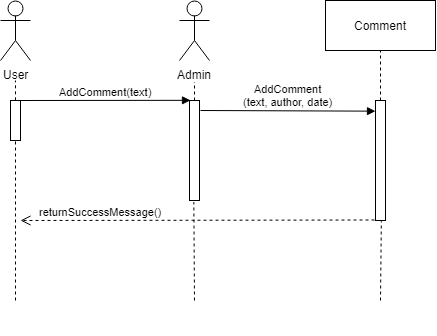

The diagram above was exported from draw.io. Its source (the exported page's mxGraphModel, read from the mxfile embedded in the PNG):
<mxGraphModel dx="700" dy="336" grid="1" gridSize="10" guides="1" tooltips="1" connect="1" arrows="1" fold="1" page="1" pageScale="1" pageWidth="850" pageHeight="1100" math="0" shadow="0">
  <root>
    <mxCell id="0" />
    <mxCell id="1" parent="0" />
    <mxCell id="dQdDFV-JYvWzQJOn16K8-1" value="User&lt;br&gt;" style="shape=umlActor;verticalLabelPosition=bottom;labelBackgroundColor=#ffffff;verticalAlign=top;html=1;outlineConnect=0;" parent="1" vertex="1">
      <mxGeometry x="100" y="30" width="30" height="60" as="geometry" />
    </mxCell>
    <mxCell id="dQdDFV-JYvWzQJOn16K8-2" value="" style="html=1;points=[];perimeter=orthogonalPerimeter;" parent="1" vertex="1">
      <mxGeometry x="110" y="130" width="10" height="40" as="geometry" />
    </mxCell>
    <mxCell id="dQdDFV-JYvWzQJOn16K8-4" value="" style="html=1;points=[];perimeter=orthogonalPerimeter;" parent="1" vertex="1">
      <mxGeometry x="475" y="130" width="10" height="120" as="geometry" />
    </mxCell>
    <mxCell id="dQdDFV-JYvWzQJOn16K8-6" value="" style="endArrow=none;dashed=1;html=1;" parent="1" edge="1">
      <mxGeometry width="50" height="50" relative="1" as="geometry">
        <mxPoint x="480" y="130" as="sourcePoint" />
        <mxPoint x="480" y="80" as="targetPoint" />
      </mxGeometry>
    </mxCell>
    <mxCell id="dQdDFV-JYvWzQJOn16K8-7" value="Comment" style="html=1;" parent="1" vertex="1">
      <mxGeometry x="425" y="30" width="110" height="50" as="geometry" />
    </mxCell>
    <mxCell id="cIjbm4pJPFpZYTCFw9mY-2" value="" style="html=1;points=[];perimeter=orthogonalPerimeter;" parent="1" vertex="1">
      <mxGeometry x="289" y="130" width="10" height="100" as="geometry" />
    </mxCell>
    <mxCell id="cIjbm4pJPFpZYTCFw9mY-6" value="" style="endArrow=none;dashed=1;html=1;entryX=0.561;entryY=1.004;entryDx=0;entryDy=0;entryPerimeter=0;" parent="1" target="dQdDFV-JYvWzQJOn16K8-4" edge="1">
      <mxGeometry width="50" height="50" relative="1" as="geometry">
        <mxPoint x="480" y="330" as="sourcePoint" />
        <mxPoint x="515" y="190" as="targetPoint" />
      </mxGeometry>
    </mxCell>
    <mxCell id="cIjbm4pJPFpZYTCFw9mY-9" value="" style="endArrow=none;dashed=1;html=1;" parent="1" edge="1">
      <mxGeometry width="50" height="50" relative="1" as="geometry">
        <mxPoint x="294" y="130" as="sourcePoint" />
        <mxPoint x="294" y="110" as="targetPoint" />
      </mxGeometry>
    </mxCell>
    <mxCell id="cIjbm4pJPFpZYTCFw9mY-12" value="Admin" style="shape=umlActor;verticalLabelPosition=bottom;labelBackgroundColor=#ffffff;verticalAlign=top;html=1;outlineConnect=0;" parent="1" vertex="1">
      <mxGeometry x="279" y="30" width="30" height="60" as="geometry" />
    </mxCell>
    <mxCell id="cIjbm4pJPFpZYTCFw9mY-17" value="" style="endArrow=none;dashed=1;html=1;exitX=0.523;exitY=0.002;exitDx=0;exitDy=0;exitPerimeter=0;" parent="1" source="dQdDFV-JYvWzQJOn16K8-2" edge="1">
      <mxGeometry width="50" height="50" relative="1" as="geometry">
        <mxPoint x="85" y="120" as="sourcePoint" />
        <mxPoint x="115" y="110" as="targetPoint" />
      </mxGeometry>
    </mxCell>
    <mxCell id="cIjbm4pJPFpZYTCFw9mY-18" value="" style="endArrow=none;dashed=1;html=1;entryX=0.532;entryY=1.01;entryDx=0;entryDy=0;entryPerimeter=0;" parent="1" target="dQdDFV-JYvWzQJOn16K8-2" edge="1">
      <mxGeometry width="50" height="50" relative="1" as="geometry">
        <mxPoint x="115" y="330" as="sourcePoint" />
        <mxPoint x="120" y="172" as="targetPoint" />
      </mxGeometry>
    </mxCell>
    <mxCell id="IYXypOsh8AfVS2thnJXX-1" value="AddComment(text)" style="html=1;verticalAlign=bottom;endArrow=block;entryX=0.1;entryY=0;entryDx=0;entryDy=0;entryPerimeter=0;" edge="1" parent="1" target="cIjbm4pJPFpZYTCFw9mY-2">
      <mxGeometry width="80" relative="1" as="geometry">
        <mxPoint x="120" y="130" as="sourcePoint" />
        <mxPoint x="200" y="130" as="targetPoint" />
      </mxGeometry>
    </mxCell>
    <mxCell id="IYXypOsh8AfVS2thnJXX-2" value="AddComment&lt;br&gt;(text, author, date)" style="html=1;verticalAlign=bottom;endArrow=block;entryX=-0.033;entryY=0.087;entryDx=0;entryDy=0;entryPerimeter=0;" edge="1" parent="1" target="dQdDFV-JYvWzQJOn16K8-4">
      <mxGeometry width="80" relative="1" as="geometry">
        <mxPoint x="300" y="140" as="sourcePoint" />
        <mxPoint x="476" y="142" as="targetPoint" />
      </mxGeometry>
    </mxCell>
    <mxCell id="IYXypOsh8AfVS2thnJXX-3" value="returnSuccessMessage()" style="html=1;verticalAlign=bottom;endArrow=open;dashed=1;endSize=8;" edge="1" parent="1">
      <mxGeometry x="0.548" relative="1" as="geometry">
        <mxPoint x="474" y="249.5" as="sourcePoint" />
        <mxPoint x="120" y="250" as="targetPoint" />
        <mxPoint as="offset" />
      </mxGeometry>
    </mxCell>
    <mxCell id="IYXypOsh8AfVS2thnJXX-4" value="" style="endArrow=none;dashed=1;html=1;entryX=0.471;entryY=1.011;entryDx=0;entryDy=0;entryPerimeter=0;" edge="1" parent="1" target="cIjbm4pJPFpZYTCFw9mY-2">
      <mxGeometry width="50" height="50" relative="1" as="geometry">
        <mxPoint x="294" y="330" as="sourcePoint" />
        <mxPoint x="300" y="280" as="targetPoint" />
      </mxGeometry>
    </mxCell>
    <mxCell id="IYXypOsh8AfVS2thnJXX-5" value="&lt;br&gt;&lt;br&gt;" style="text;html=1;resizable=0;points=[];autosize=1;align=left;verticalAlign=top;spacingTop=-4;" vertex="1" parent="1">
      <mxGeometry x="483" y="335" width="20" height="30" as="geometry" />
    </mxCell>
  </root>
</mxGraphModel>